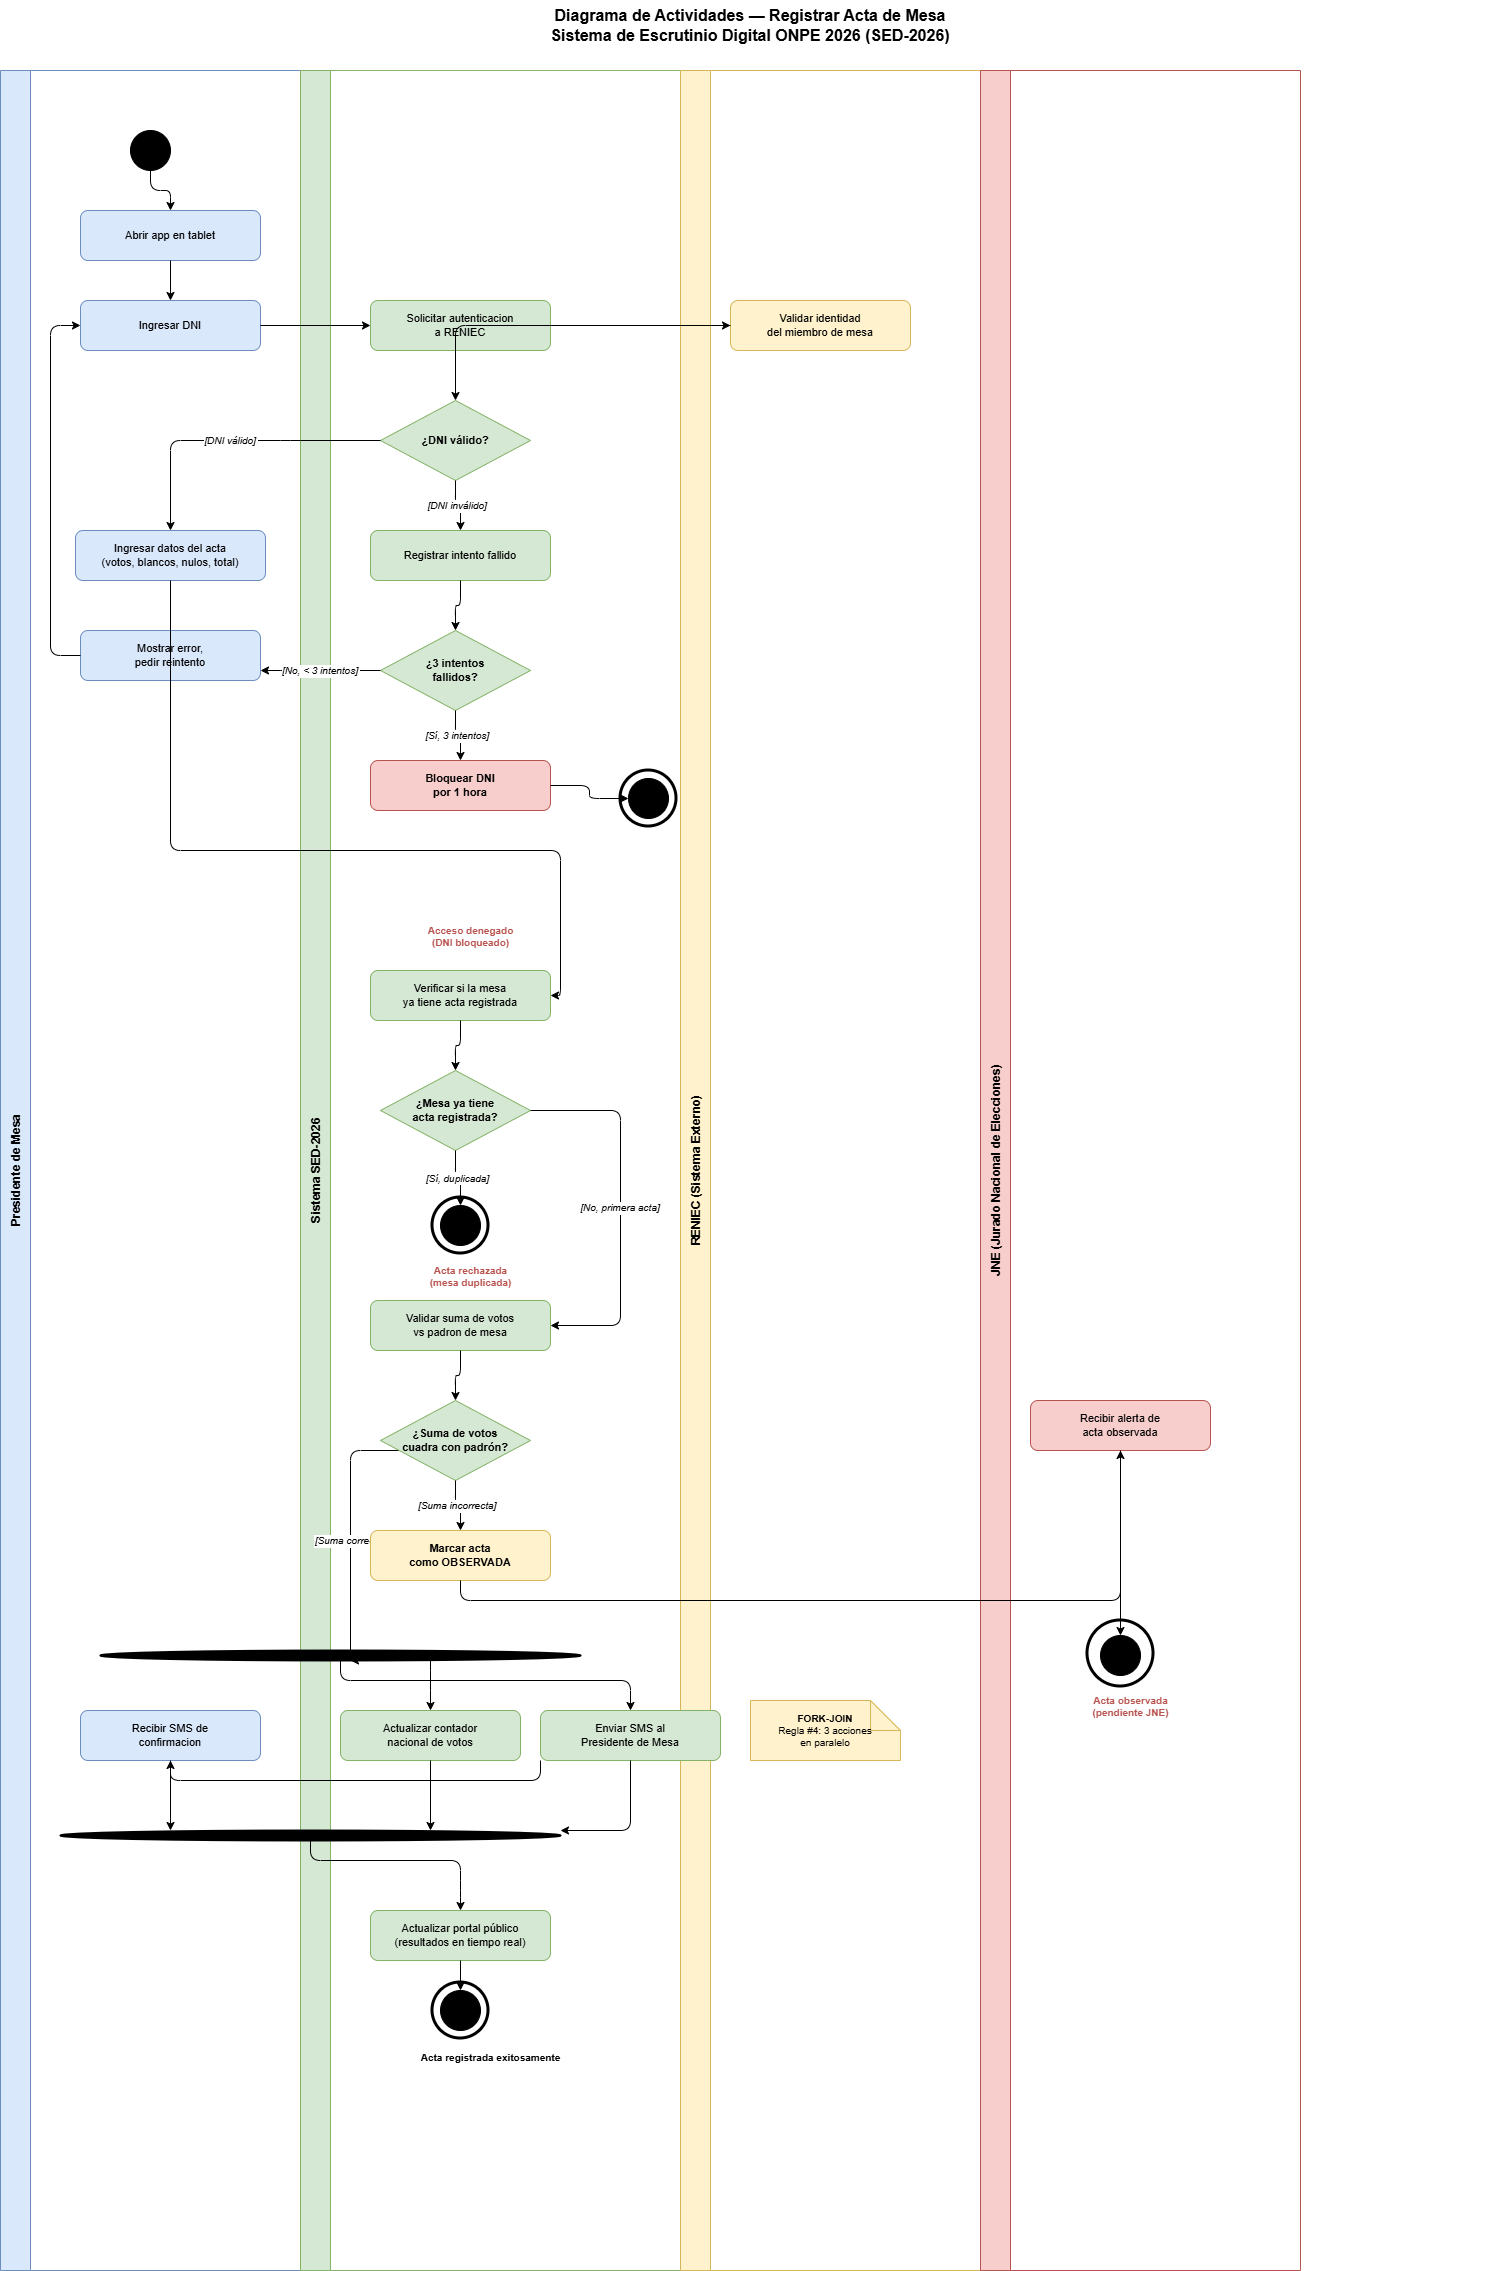

The diagram above was exported from draw.io. Its source (the exported page's mxGraphModel, read from the mxfile embedded in the PNG):
<mxGraphModel dx="2161" dy="1264" grid="1" gridSize="10" guides="1" tooltips="1" connect="1" arrows="1" fold="1" page="1" pageScale="1" pageWidth="827" pageHeight="1169" math="0" shadow="0">
  <root>
    <mxCell id="aaa000" />
    <mxCell id="aaa001" parent="aaa000" />
    <mxCell id="aaa002" parent="aaa001" style="text;html=1;strokeColor=none;fillColor=none;align=center;verticalAlign=middle;whiteSpace=wrap;rounded=0;fontSize=16;fontStyle=1;" value="Diagrama de Actividades — Registrar Acta de Mesa&#10;Sistema de Escrutinio Digital ONPE 2026 (SED-2026)" vertex="1">
      <mxGeometry height="50" width="1500" x="80" y="20" as="geometry" />
    </mxCell>
    <mxCell id="sw01" parent="aaa001" style="swimlane;startSize=30;horizontal=0;fillColor=#dae8fc;strokeColor=#6c8ebf;fontStyle=1;fontSize=12;" value="Presidente de Mesa" vertex="1">
      <mxGeometry height="2200" width="300" x="80" y="90" as="geometry" />
    </mxCell>
    <mxCell id="sw02" parent="aaa001" style="swimlane;startSize=30;horizontal=0;fillColor=#d5e8d4;strokeColor=#82b366;fontStyle=1;fontSize=12;" value="Sistema SED-2026" vertex="1">
      <mxGeometry height="2200" width="380" x="380" y="90" as="geometry" />
    </mxCell>
    <mxCell id="nod10r" parent="sw02" style="ellipse;aspect=fixed;fillColor=none;strokeColor=#000000;strokeWidth=3;" value="" vertex="1">
      <mxGeometry height="56" width="56" x="320" y="700" as="geometry" />
    </mxCell>
    <mxCell id="nod10" parent="sw02" style="ellipse;aspect=fixed;fillColor=#000000;strokeColor=#000000;" value="" vertex="1">
      <mxGeometry height="40" width="40" x="328" y="708" as="geometry" />
    </mxCell>
    <mxCell id="edg21" edge="1" parent="sw02" style="edgeStyle=orthogonalEdgeStyle;fontSize=10;fontStyle=2;exitX=0;exitY=0.5;exitDx=0;exitDy=0;" value="[Suma correcta]">
      <mxGeometry relative="1" as="geometry">
        <Array as="points">
          <mxPoint x="50" y="1380" />
          <mxPoint x="50" y="1590" />
          <mxPoint x="80" y="1590" />
        </Array>
        <mxPoint x="140" y="1380" as="sourcePoint" />
        <mxPoint x="50" y="1590" as="targetPoint" />
      </mxGeometry>
    </mxCell>
    <mxCell id="nod26" parent="sw02" style="rounded=1;whiteSpace=wrap;html=1;fillColor=#d5e8d4;strokeColor=#82b366;fontSize=11;" value="Actualizar portal público&#10;(resultados en tiempo real)" vertex="1">
      <mxGeometry height="50" width="180" x="70" y="1840" as="geometry" />
    </mxCell>
    <mxCell id="sw03" parent="aaa001" style="swimlane;startSize=30;horizontal=0;fillColor=#fff2cc;strokeColor=#d6b656;fontStyle=1;fontSize=12;" value="RENIEC (Sistema Externo)" vertex="1">
      <mxGeometry height="2200" width="300" x="760" y="90" as="geometry" />
    </mxCell>
    <mxCell id="sw04" parent="aaa001" style="swimlane;startSize=30;horizontal=0;fillColor=#f8cecc;strokeColor=#b85450;fontStyle=1;fontSize=12;" value="JNE (Jurado Nacional de Elecciones)" vertex="1">
      <mxGeometry height="2200" width="320" x="1060" y="90" as="geometry" />
    </mxCell>
    <mxCell id="nod19" parent="sw04" style="rounded=1;whiteSpace=wrap;html=1;fillColor=#f8cecc;strokeColor=#b85450;fontSize=11;" value="Recibir alerta de&#10;acta observada" vertex="1">
      <mxGeometry height="50" width="180" x="50" y="1330" as="geometry" />
    </mxCell>
    <mxCell id="nod20r" parent="sw04" style="ellipse;aspect=fixed;fillColor=none;strokeColor=#000000;strokeWidth=3;" value="" vertex="1">
      <mxGeometry height="66" width="66" x="107" y="1550" as="geometry" />
    </mxCell>
    <mxCell id="nod01" parent="aaa001" style="ellipse;aspect=fixed;fillColor=#000000;strokeColor=#000000;" value="" vertex="1">
      <mxGeometry height="40" width="40" x="210" y="150" as="geometry" />
    </mxCell>
    <mxCell id="nod02" parent="aaa001" style="rounded=1;whiteSpace=wrap;html=1;fillColor=#dae8fc;strokeColor=#6c8ebf;fontSize=11;" value="Abrir app en tablet" vertex="1">
      <mxGeometry height="50" width="180" x="160" y="230" as="geometry" />
    </mxCell>
    <mxCell id="nod03" parent="aaa001" style="rounded=1;whiteSpace=wrap;html=1;fillColor=#dae8fc;strokeColor=#6c8ebf;fontSize=11;" value="Ingresar DNI" vertex="1">
      <mxGeometry height="50" width="180" x="160" y="320" as="geometry" />
    </mxCell>
    <mxCell id="nod04" parent="aaa001" style="rounded=1;whiteSpace=wrap;html=1;fillColor=#d5e8d4;strokeColor=#82b366;fontSize=11;" value="Solicitar autenticacion&#10;a RENIEC" vertex="1">
      <mxGeometry height="50" width="180" x="450" y="320" as="geometry" />
    </mxCell>
    <mxCell id="nod05" parent="aaa001" style="rounded=1;whiteSpace=wrap;html=1;fillColor=#fff2cc;strokeColor=#d6b656;fontSize=11;" value="Validar identidad&#10;del miembro de mesa" vertex="1">
      <mxGeometry height="50" width="180" x="810" y="320" as="geometry" />
    </mxCell>
    <mxCell id="nod06" parent="aaa001" style="rhombus;whiteSpace=wrap;html=1;fillColor=#d5e8d4;strokeColor=#82b366;fontSize=11;fontStyle=1;" value="¿DNI válido?" vertex="1">
      <mxGeometry height="80" width="150" x="460" y="420" as="geometry" />
    </mxCell>
    <mxCell id="nod07" parent="aaa001" style="rounded=1;whiteSpace=wrap;html=1;fillColor=#d5e8d4;strokeColor=#82b366;fontSize=11;" value="Registrar intento fallido" vertex="1">
      <mxGeometry height="50" width="180" x="450" y="550" as="geometry" />
    </mxCell>
    <mxCell id="nod08" parent="aaa001" style="rhombus;whiteSpace=wrap;html=1;fillColor=#d5e8d4;strokeColor=#82b366;fontSize=11;fontStyle=1;" value="¿3 intentos&#10;fallidos?" vertex="1">
      <mxGeometry height="80" width="150" x="460" y="650" as="geometry" />
    </mxCell>
    <mxCell id="nod09" parent="aaa001" style="rounded=1;whiteSpace=wrap;html=1;fillColor=#f8cecc;strokeColor=#b85450;fontSize=11;fontStyle=1;" value="Bloquear DNI&#10;por 1 hora" vertex="1">
      <mxGeometry height="50" width="180" x="450" y="780" as="geometry" />
    </mxCell>
    <mxCell id="nod10l" parent="aaa001" style="text;html=1;strokeColor=none;fillColor=none;align=center;fontSize=10;fontColor=#b85450;fontStyle=1;" value="Acceso denegado&#10;(DNI bloqueado)" vertex="1">
      <mxGeometry height="35" width="160" x="470" y="938" as="geometry" />
    </mxCell>
    <mxCell id="nod11" parent="aaa001" style="rounded=1;whiteSpace=wrap;html=1;fillColor=#dae8fc;strokeColor=#6c8ebf;fontSize=11;" value="Mostrar error,&#10;pedir reintento" vertex="1">
      <mxGeometry height="50" width="180" x="160" y="650" as="geometry" />
    </mxCell>
    <mxCell id="nod12" parent="aaa001" style="rounded=1;whiteSpace=wrap;html=1;fillColor=#dae8fc;strokeColor=#6c8ebf;fontSize=11;" value="Ingresar datos del acta&#10;(votos, blancos, nulos, total)" vertex="1">
      <mxGeometry height="50" width="190" x="155" y="550" as="geometry" />
    </mxCell>
    <mxCell id="nod13" parent="aaa001" style="rounded=1;whiteSpace=wrap;html=1;fillColor=#d5e8d4;strokeColor=#82b366;fontSize=11;" value="Verificar si la mesa&#10;ya tiene acta registrada" vertex="1">
      <mxGeometry height="50" width="180" x="450" y="990" as="geometry" />
    </mxCell>
    <mxCell id="nod14" parent="aaa001" style="rhombus;whiteSpace=wrap;html=1;fillColor=#d5e8d4;strokeColor=#82b366;fontSize=11;fontStyle=1;" value="¿Mesa ya tiene&#10;acta registrada?" vertex="1">
      <mxGeometry height="80" width="150" x="460" y="1090" as="geometry" />
    </mxCell>
    <mxCell id="nod15" parent="aaa001" style="ellipse;aspect=fixed;fillColor=#000000;strokeColor=#000000;" value="" vertex="1">
      <mxGeometry height="40" width="40" x="520" y="1225" as="geometry" />
    </mxCell>
    <mxCell id="nod15r" parent="aaa001" style="ellipse;aspect=fixed;fillColor=none;strokeColor=#000000;strokeWidth=3;" value="" vertex="1">
      <mxGeometry height="56" width="56" x="512" y="1217" as="geometry" />
    </mxCell>
    <mxCell id="nod15l" parent="aaa001" style="text;html=1;strokeColor=none;fillColor=none;align=center;fontSize=10;fontColor=#b85450;fontStyle=1;" value="Acta rechazada&#10;(mesa duplicada)" vertex="1">
      <mxGeometry height="35" width="160" x="470" y="1278" as="geometry" />
    </mxCell>
    <mxCell id="nod16" parent="aaa001" style="rounded=1;whiteSpace=wrap;html=1;fillColor=#d5e8d4;strokeColor=#82b366;fontSize=11;" value="Validar suma de votos&#10;vs padron de mesa" vertex="1">
      <mxGeometry height="50" width="180" x="450" y="1320" as="geometry" />
    </mxCell>
    <mxCell id="nod17" parent="aaa001" style="rhombus;whiteSpace=wrap;html=1;fillColor=#d5e8d4;strokeColor=#82b366;fontSize=11;fontStyle=1;" value="¿Suma de votos&#10;cuadra con padrón?" vertex="1">
      <mxGeometry height="80" width="150" x="460" y="1420" as="geometry" />
    </mxCell>
    <mxCell id="nod18" parent="aaa001" style="rounded=1;whiteSpace=wrap;html=1;fillColor=#fff2cc;strokeColor=#d6b656;fontSize=11;fontStyle=1;" value="Marcar acta&#10;como OBSERVADA" vertex="1">
      <mxGeometry height="50" width="180" x="450" y="1550" as="geometry" />
    </mxCell>
    <mxCell id="nod20" parent="aaa001" style="ellipse;aspect=fixed;fillColor=#000000;strokeColor=#000000;" value="" vertex="1">
      <mxGeometry height="40" width="40" x="1180" y="1655" as="geometry" />
    </mxCell>
    <mxCell id="nod20l" parent="aaa001" style="text;html=1;strokeColor=none;fillColor=none;align=center;fontSize=10;fontColor=#b85450;fontStyle=1;" value="Acta observada&#10;(pendiente JNE)" vertex="1">
      <mxGeometry height="35" width="160" x="1130" y="1708" as="geometry" />
    </mxCell>
    <mxCell id="nod21" parent="aaa001" style="shape=mxgraph.flowchart.start_2;fillColor=#000000;strokeColor=#000000;strokeWidth=2;" value="" vertex="1">
      <mxGeometry height="10" width="480" x="180" y="1670" as="geometry" />
    </mxCell>
    <mxCell id="nod22" parent="aaa001" style="rounded=1;whiteSpace=wrap;html=1;fillColor=#d5e8d4;strokeColor=#82b366;fontSize=11;" value="Actualizar contador&#10;nacional de votos" vertex="1">
      <mxGeometry height="50" width="180" x="420" y="1730" as="geometry" />
    </mxCell>
    <mxCell id="nod23" parent="aaa001" style="rounded=1;whiteSpace=wrap;html=1;fillColor=#d5e8d4;strokeColor=#82b366;fontSize=11;" value="Enviar SMS al&#10;Presidente de Mesa" vertex="1">
      <mxGeometry height="50" width="180" x="620" y="1730" as="geometry" />
    </mxCell>
    <mxCell id="nod24" parent="aaa001" style="rounded=1;whiteSpace=wrap;html=1;fillColor=#dae8fc;strokeColor=#6c8ebf;fontSize=11;" value="Recibir SMS de&#10;confirmacion" vertex="1">
      <mxGeometry height="50" width="180" x="160" y="1730" as="geometry" />
    </mxCell>
    <mxCell id="nod25" parent="aaa001" style="shape=mxgraph.flowchart.start_2;fillColor=#000000;strokeColor=#000000;strokeWidth=2;" value="" vertex="1">
      <mxGeometry height="10" width="500" x="140" y="1850" as="geometry" />
    </mxCell>
    <mxCell id="nod27" parent="aaa001" style="ellipse;aspect=fixed;fillColor=#000000;strokeColor=#000000;" value="" vertex="1">
      <mxGeometry height="40" width="40" x="520" y="2010" as="geometry" />
    </mxCell>
    <mxCell id="nod28" parent="aaa001" style="ellipse;aspect=fixed;fillColor=none;strokeColor=#000000;strokeWidth=3;" value="" vertex="1">
      <mxGeometry height="56" width="56" x="512" y="2002" as="geometry" />
    </mxCell>
    <mxCell id="nod29" parent="aaa001" style="text;html=1;strokeColor=none;fillColor=none;align=center;fontSize=10;fontStyle=1;" value="Acta registrada exitosamente" vertex="1">
      <mxGeometry height="30" width="220" x="460" y="2065" as="geometry" />
    </mxCell>
    <mxCell id="nod30" parent="aaa001" style="shape=note;whiteSpace=wrap;html=1;backgroundOutline=1;fontSize=10;fillColor=#fff2cc;strokeColor=#d6b656;" value="&lt;b&gt;FORK-JOIN&lt;/b&gt;&#10;Regla #4: 3 acciones&#10;en paralelo" vertex="1">
      <mxGeometry height="60" width="150" x="830" y="1720" as="geometry" />
    </mxCell>
    <mxCell id="edg01" edge="1" parent="aaa001" source="nod01" style="edgeStyle=orthogonalEdgeStyle;" target="nod02">
      <mxGeometry relative="1" as="geometry" />
    </mxCell>
    <mxCell id="edg02" edge="1" parent="aaa001" source="nod02" style="edgeStyle=orthogonalEdgeStyle;" target="nod03">
      <mxGeometry relative="1" as="geometry" />
    </mxCell>
    <mxCell id="edg03" edge="1" parent="aaa001" source="nod03" style="edgeStyle=orthogonalEdgeStyle;" target="nod04">
      <mxGeometry relative="1" as="geometry" />
    </mxCell>
    <mxCell id="edg04" edge="1" parent="aaa001" source="nod04" style="edgeStyle=orthogonalEdgeStyle;" target="nod05">
      <mxGeometry relative="1" as="geometry" />
    </mxCell>
    <mxCell id="edg05" edge="1" parent="aaa001" source="nod05" style="edgeStyle=orthogonalEdgeStyle;" target="nod06">
      <mxGeometry relative="1" as="geometry" />
    </mxCell>
    <mxCell id="edg06" edge="1" parent="aaa001" source="nod06" style="edgeStyle=orthogonalEdgeStyle;fontSize=10;fontStyle=2;exitX=0;exitY=0.5;exitDx=0;exitDy=0;" target="nod12" value="[DNI válido]">
      <mxGeometry relative="1" as="geometry">
        <Array as="points">
          <mxPoint x="370" y="460" />
          <mxPoint x="250" y="460" />
          <mxPoint x="250" y="575" />
        </Array>
      </mxGeometry>
    </mxCell>
    <mxCell id="edg07" edge="1" parent="aaa001" source="nod06" style="edgeStyle=orthogonalEdgeStyle;fontSize=10;fontStyle=2;" target="nod07" value="[DNI inválido]">
      <mxGeometry relative="1" as="geometry" />
    </mxCell>
    <mxCell id="edg08" edge="1" parent="aaa001" source="nod07" style="edgeStyle=orthogonalEdgeStyle;" target="nod08">
      <mxGeometry relative="1" as="geometry" />
    </mxCell>
    <mxCell id="edg09" edge="1" parent="aaa001" source="nod08" style="edgeStyle=orthogonalEdgeStyle;fontSize=10;fontStyle=2;" target="nod09" value="[Sí, 3 intentos]">
      <mxGeometry relative="1" as="geometry" />
    </mxCell>
    <mxCell id="edg10" edge="1" parent="aaa001" source="nod09" style="edgeStyle=orthogonalEdgeStyle;" target="nod10">
      <mxGeometry relative="1" as="geometry" />
    </mxCell>
    <mxCell id="edg11" edge="1" parent="aaa001" source="nod08" style="edgeStyle=orthogonalEdgeStyle;fontSize=10;fontStyle=2;exitX=0;exitY=0.5;exitDx=0;exitDy=0;" target="nod11" value="[No, &lt; 3 intentos]">
      <mxGeometry relative="1" as="geometry">
        <Array as="points">
          <mxPoint x="370" y="690" />
          <mxPoint x="250" y="690" />
          <mxPoint x="250" y="675" />
        </Array>
      </mxGeometry>
    </mxCell>
    <mxCell id="edg12" edge="1" parent="aaa001" source="nod11" style="edgeStyle=orthogonalEdgeStyle;" target="nod03">
      <mxGeometry relative="1" as="geometry">
        <Array as="points">
          <mxPoint x="130" y="675" />
          <mxPoint x="130" y="345" />
          <mxPoint x="160" y="345" />
        </Array>
      </mxGeometry>
    </mxCell>
    <mxCell id="edg13" edge="1" parent="aaa001" source="nod12" style="edgeStyle=orthogonalEdgeStyle;" target="nod13">
      <mxGeometry relative="1" as="geometry">
        <Array as="points">
          <mxPoint x="250" y="870" />
          <mxPoint x="640" y="870" />
          <mxPoint x="640" y="1015" />
        </Array>
      </mxGeometry>
    </mxCell>
    <mxCell id="edg14" edge="1" parent="aaa001" source="nod13" style="edgeStyle=orthogonalEdgeStyle;" target="nod14">
      <mxGeometry relative="1" as="geometry" />
    </mxCell>
    <mxCell id="edg15" edge="1" parent="aaa001" source="nod14" style="edgeStyle=orthogonalEdgeStyle;fontSize=10;fontStyle=2;" target="nod15" value="[Sí, duplicada]">
      <mxGeometry relative="1" as="geometry" />
    </mxCell>
    <mxCell id="edg16" edge="1" parent="aaa001" source="nod14" style="edgeStyle=orthogonalEdgeStyle;fontSize=10;fontStyle=2;exitX=1;exitY=0.5;exitDx=0;exitDy=0;" target="nod16" value="[No, primera acta]">
      <mxGeometry relative="1" as="geometry">
        <Array as="points">
          <mxPoint x="700" y="1130" />
          <mxPoint x="700" y="1345" />
          <mxPoint x="630" y="1345" />
        </Array>
      </mxGeometry>
    </mxCell>
    <mxCell id="edg17" edge="1" parent="aaa001" source="nod16" style="edgeStyle=orthogonalEdgeStyle;" target="nod17">
      <mxGeometry relative="1" as="geometry" />
    </mxCell>
    <mxCell id="edg18" edge="1" parent="aaa001" source="nod17" style="edgeStyle=orthogonalEdgeStyle;fontSize=10;fontStyle=2;" target="nod18" value="[Suma incorrecta]">
      <mxGeometry relative="1" as="geometry" />
    </mxCell>
    <mxCell id="edg19" edge="1" parent="aaa001" source="nod18" style="edgeStyle=orthogonalEdgeStyle;" target="nod19">
      <mxGeometry relative="1" as="geometry">
        <Array as="points">
          <mxPoint x="540" y="1620" />
          <mxPoint x="1200" y="1620" />
          <mxPoint x="1200" y="1575" />
        </Array>
      </mxGeometry>
    </mxCell>
    <mxCell id="edg20" edge="1" parent="aaa001" source="nod19" style="edgeStyle=orthogonalEdgeStyle;" target="nod20">
      <mxGeometry relative="1" as="geometry" />
    </mxCell>
    <mxCell id="edg22" edge="1" parent="aaa001" source="nod21" style="edgeStyle=orthogonalEdgeStyle;" target="nod22">
      <mxGeometry relative="1" as="geometry">
        <Array as="points">
          <mxPoint x="510" y="1700" />
          <mxPoint x="510" y="1755" />
        </Array>
      </mxGeometry>
    </mxCell>
    <mxCell id="edg23" edge="1" parent="aaa001" source="nod21" style="edgeStyle=orthogonalEdgeStyle;" target="nod23">
      <mxGeometry relative="1" as="geometry">
        <Array as="points">
          <mxPoint x="710" y="1700" />
          <mxPoint x="710" y="1755" />
        </Array>
      </mxGeometry>
    </mxCell>
    <mxCell id="edg24" edge="1" parent="aaa001" source="nod23" style="edgeStyle=orthogonalEdgeStyle;" target="nod24">
      <mxGeometry relative="1" as="geometry">
        <Array as="points">
          <mxPoint x="620" y="1800" />
          <mxPoint x="250" y="1800" />
          <mxPoint x="250" y="1780" />
        </Array>
      </mxGeometry>
    </mxCell>
    <mxCell id="edg25" edge="1" parent="aaa001" source="nod22" style="edgeStyle=orthogonalEdgeStyle;" target="nod25">
      <mxGeometry relative="1" as="geometry">
        <Array as="points">
          <mxPoint x="510" y="1850" />
        </Array>
      </mxGeometry>
    </mxCell>
    <mxCell id="edg26" edge="1" parent="aaa001" source="nod23" style="edgeStyle=orthogonalEdgeStyle;" target="nod25">
      <mxGeometry relative="1" as="geometry">
        <Array as="points">
          <mxPoint x="710" y="1850" />
          <mxPoint x="640" y="1850" />
        </Array>
      </mxGeometry>
    </mxCell>
    <mxCell id="edg27" edge="1" parent="aaa001" source="nod24" style="edgeStyle=orthogonalEdgeStyle;" target="nod25">
      <mxGeometry relative="1" as="geometry">
        <Array as="points">
          <mxPoint x="250" y="1850" />
          <mxPoint x="140" y="1850" />
        </Array>
      </mxGeometry>
    </mxCell>
    <mxCell id="edg28" edge="1" parent="aaa001" source="nod25" style="edgeStyle=orthogonalEdgeStyle;" target="nod26">
      <mxGeometry relative="1" as="geometry">
        <Array as="points">
          <mxPoint x="390" y="1880" />
          <mxPoint x="540" y="1880" />
          <mxPoint x="540" y="1910" />
        </Array>
      </mxGeometry>
    </mxCell>
    <mxCell id="edg29" edge="1" parent="aaa001" source="nod26" style="edgeStyle=orthogonalEdgeStyle;" target="nod27">
      <mxGeometry relative="1" as="geometry" />
    </mxCell>
  </root>
</mxGraphModel>